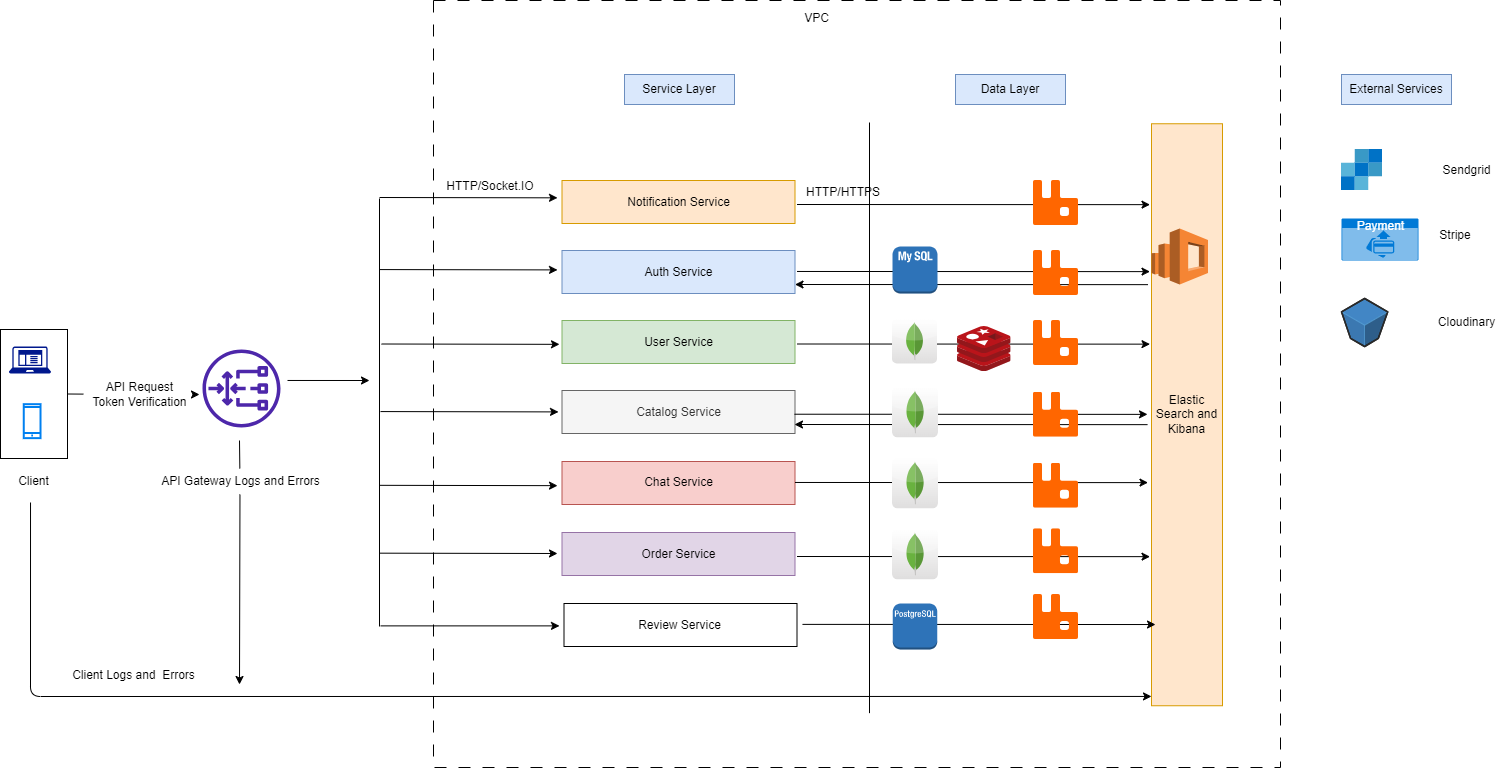

The diagram above was exported from draw.io. Its source (the exported page's mxGraphModel, read from the mxfile embedded in the PNG):
<mxGraphModel dx="2082" dy="2149" grid="0" gridSize="10" guides="1" tooltips="1" connect="1" arrows="1" fold="1" page="0" pageScale="1" pageWidth="850" pageHeight="1100" background="#ffffff" math="0" shadow="0">
  <root>
    <mxCell id="0" />
    <mxCell id="1" parent="0" />
    <mxCell id="100" value="" style="rounded=0;whiteSpace=wrap;html=1;dashed=1;dashPattern=12 12;" parent="1" vertex="1">
      <mxGeometry x="349" y="-938" width="847" height="767" as="geometry" />
    </mxCell>
    <mxCell id="52" value="" style="group" parent="1" vertex="1" connectable="0">
      <mxGeometry x="-84" y="-609" width="67" height="129" as="geometry" />
    </mxCell>
    <mxCell id="51" value="" style="rounded=0;whiteSpace=wrap;html=1;" parent="52" vertex="1">
      <mxGeometry width="67" height="129" as="geometry" />
    </mxCell>
    <mxCell id="49" value="" style="sketch=0;aspect=fixed;pointerEvents=1;shadow=0;dashed=0;html=1;strokeColor=none;labelPosition=center;verticalLabelPosition=bottom;verticalAlign=top;align=center;fillColor=#00188D;shape=mxgraph.mscae.enterprise.client_application" parent="52" vertex="1">
      <mxGeometry x="8.375" y="16.973684210526315" width="42.138364779874216" height="26.968553459119498" as="geometry" />
    </mxCell>
    <mxCell id="50" value="" style="html=1;verticalLabelPosition=bottom;align=center;labelBackgroundColor=#ffffff;verticalAlign=top;strokeWidth=2;strokeColor=#0080F0;shadow=0;dashed=0;shape=mxgraph.ios7.icons.smartphone;" parent="52" vertex="1">
      <mxGeometry x="23.26388888888889" y="74.6842105263158" width="16.75" height="33.94736842105263" as="geometry" />
    </mxCell>
    <mxCell id="54" value="" style="endArrow=classic;html=1;exitX=1;exitY=0.5;exitDx=0;exitDy=0;startArrow=none;" parent="1" source="62" edge="1">
      <mxGeometry width="50" height="50" relative="1" as="geometry">
        <mxPoint x="466" y="-441" as="sourcePoint" />
        <mxPoint x="115" y="-544" as="targetPoint" />
      </mxGeometry>
    </mxCell>
    <mxCell id="64" value="" style="endArrow=none;html=1;exitX=1;exitY=0.5;exitDx=0;exitDy=0;" parent="1" source="51" target="62" edge="1">
      <mxGeometry width="50" height="50" relative="1" as="geometry">
        <mxPoint x="-17" y="-544.4999999999999" as="sourcePoint" />
        <mxPoint x="140" y="-544" as="targetPoint" />
      </mxGeometry>
    </mxCell>
    <mxCell id="62" value="API Request&lt;br&gt;Token Verification" style="text;html=1;align=center;verticalAlign=middle;resizable=0;points=[];autosize=1;strokeColor=none;fillColor=none;" parent="1" vertex="1">
      <mxGeometry x="-1" y="-564.5" width="112" height="41" as="geometry" />
    </mxCell>
    <mxCell id="65" value="Client" style="text;html=1;align=center;verticalAlign=middle;resizable=0;points=[];autosize=1;strokeColor=none;fillColor=none;" parent="1" vertex="1">
      <mxGeometry x="-75" y="-470" width="49" height="26" as="geometry" />
    </mxCell>
    <mxCell id="70" value="" style="sketch=0;aspect=fixed;html=1;points=[];align=center;image;fontSize=12;image=img/lib/mscae/SendGrid_Accounts.svg;" parent="1" vertex="1">
      <mxGeometry x="1257" y="-789" width="41" height="41" as="geometry" />
    </mxCell>
    <mxCell id="71" value="Sendgrid" style="text;html=1;align=center;verticalAlign=middle;resizable=0;points=[];autosize=1;strokeColor=none;fillColor=none;" parent="1" vertex="1">
      <mxGeometry x="1348.5" y="-781.5" width="66" height="26" as="geometry" />
    </mxCell>
    <mxCell id="88" value="" style="endArrow=none;html=1;" parent="1" edge="1">
      <mxGeometry width="50" height="50" relative="1" as="geometry">
        <mxPoint x="785" y="-816" as="sourcePoint" />
        <mxPoint x="785" y="-225.36363636363637" as="targetPoint" />
      </mxGeometry>
    </mxCell>
    <mxCell id="92" value="Service Layer" style="text;html=1;strokeColor=#6c8ebf;fillColor=#dae8fc;align=center;verticalAlign=middle;whiteSpace=wrap;rounded=0;" parent="1" vertex="1">
      <mxGeometry x="540" y="-864" width="110" height="30" as="geometry" />
    </mxCell>
    <mxCell id="93" value="Data Layer" style="text;html=1;strokeColor=#6c8ebf;fillColor=#dae8fc;align=center;verticalAlign=middle;whiteSpace=wrap;rounded=0;" parent="1" vertex="1">
      <mxGeometry x="871" y="-864" width="110" height="30" as="geometry" />
    </mxCell>
    <mxCell id="94" value="External Services" style="text;html=1;strokeColor=#6c8ebf;fillColor=#dae8fc;align=center;verticalAlign=middle;whiteSpace=wrap;rounded=0;" parent="1" vertex="1">
      <mxGeometry x="1257" y="-864" width="110" height="30" as="geometry" />
    </mxCell>
    <mxCell id="95" value="Stripe" style="text;html=1;align=center;verticalAlign=middle;whiteSpace=wrap;rounded=0;" parent="1" vertex="1">
      <mxGeometry x="1316" y="-718" width="110" height="30" as="geometry" />
    </mxCell>
    <mxCell id="96" value="" style="verticalLabelPosition=bottom;html=1;verticalAlign=top;strokeWidth=1;align=center;outlineConnect=0;dashed=0;outlineConnect=0;shape=mxgraph.aws3d.s3Bucket;fillColor=#4286c5;strokeColor=#57A2D8;aspect=fixed;" parent="1" vertex="1">
      <mxGeometry x="1257" y="-640" width="46.27" height="48" as="geometry" />
    </mxCell>
    <mxCell id="97" value="Cloudinary" style="text;html=1;align=center;verticalAlign=middle;resizable=0;points=[];autosize=1;strokeColor=none;fillColor=none;" parent="1" vertex="1">
      <mxGeometry x="1344" y="-629" width="75" height="26" as="geometry" />
    </mxCell>
    <mxCell id="101" value="VPC" style="text;html=1;align=center;verticalAlign=middle;resizable=0;points=[];autosize=1;strokeColor=none;fillColor=none;" parent="1" vertex="1">
      <mxGeometry x="710" y="-933" width="43" height="26" as="geometry" />
    </mxCell>
    <mxCell id="103" value="Payment" style="html=1;strokeColor=none;fillColor=#0079D6;labelPosition=center;verticalLabelPosition=middle;verticalAlign=top;align=center;fontSize=12;outlineConnect=0;spacingTop=-6;fontColor=#FFFFFF;sketch=0;shape=mxgraph.sitemap.payment;dashed=1;dashPattern=12 12;" parent="1" vertex="1">
      <mxGeometry x="1257" y="-720" width="77" height="42" as="geometry" />
    </mxCell>
    <mxCell id="111" value="" style="sketch=0;outlineConnect=0;fontColor=#232F3E;gradientColor=none;fillColor=#4D27AA;strokeColor=none;dashed=0;verticalLabelPosition=bottom;verticalAlign=top;align=center;html=1;fontSize=12;fontStyle=0;aspect=fixed;pointerEvents=1;shape=mxgraph.aws4.gateway_load_balancer;" parent="1" vertex="1">
      <mxGeometry x="118" y="-589" width="78" height="78" as="geometry" />
    </mxCell>
    <mxCell id="UIrquhO5okLo9PL47cga-111" value="Notification Service" style="rounded=0;whiteSpace=wrap;html=1;fillColor=#ffe6cc;strokeColor=#d79b00;" parent="1" vertex="1">
      <mxGeometry x="477.5" y="-758" width="233" height="43" as="geometry" />
    </mxCell>
    <mxCell id="UIrquhO5okLo9PL47cga-112" value="Auth Service" style="rounded=0;whiteSpace=wrap;html=1;fillColor=#dae8fc;strokeColor=#6c8ebf;" parent="1" vertex="1">
      <mxGeometry x="477.5" y="-688" width="233" height="43" as="geometry" />
    </mxCell>
    <mxCell id="UIrquhO5okLo9PL47cga-113" value="User Service" style="rounded=0;whiteSpace=wrap;html=1;fillColor=#d5e8d4;strokeColor=#82b366;" parent="1" vertex="1">
      <mxGeometry x="477.5" y="-618" width="233" height="43" as="geometry" />
    </mxCell>
    <mxCell id="UIrquhO5okLo9PL47cga-114" value="Catalog Service" style="rounded=0;whiteSpace=wrap;html=1;fillColor=#f5f5f5;strokeColor=#666666;fontColor=#333333;" parent="1" vertex="1">
      <mxGeometry x="477.5" y="-548" width="233" height="43" as="geometry" />
    </mxCell>
    <mxCell id="UIrquhO5okLo9PL47cga-115" value="Chat Service" style="rounded=0;whiteSpace=wrap;html=1;fillColor=#f8cecc;strokeColor=#b85450;" parent="1" vertex="1">
      <mxGeometry x="477.5" y="-477" width="233" height="43" as="geometry" />
    </mxCell>
    <mxCell id="UIrquhO5okLo9PL47cga-116" value="Order Service" style="rounded=0;whiteSpace=wrap;html=1;fillColor=#e1d5e7;strokeColor=#9673a6;" parent="1" vertex="1">
      <mxGeometry x="477.5" y="-406" width="233" height="43" as="geometry" />
    </mxCell>
    <mxCell id="UIrquhO5okLo9PL47cga-117" value="Review Service" style="rounded=0;whiteSpace=wrap;html=1;" parent="1" vertex="1">
      <mxGeometry x="479.5" y="-335" width="233" height="43" as="geometry" />
    </mxCell>
    <mxCell id="UIrquhO5okLo9PL47cga-136" value="Elastic Search and Kibana" style="rounded=0;whiteSpace=wrap;html=1;fillColor=#ffe6cc;strokeColor=#d79b00;" parent="1" vertex="1">
      <mxGeometry x="1067" y="-814.75" width="71" height="582" as="geometry" />
    </mxCell>
    <mxCell id="UIrquhO5okLo9PL47cga-138" value="" style="outlineConnect=0;dashed=0;verticalLabelPosition=bottom;verticalAlign=top;align=center;html=1;shape=mxgraph.aws3.elasticsearch_service;fillColor=#F58534;gradientColor=none;" parent="1" vertex="1">
      <mxGeometry x="1067" y="-710" width="56.5" height="56" as="geometry" />
    </mxCell>
    <mxCell id="UIrquhO5okLo9PL47cga-140" value="" style="edgeStyle=none;orthogonalLoop=1;jettySize=auto;html=1;rounded=0;exitX=1.09;exitY=0.397;exitDx=0;exitDy=0;exitPerimeter=0;" parent="1" source="111" edge="1">
      <mxGeometry width="100" relative="1" as="geometry">
        <mxPoint x="91" y="-811" as="sourcePoint" />
        <mxPoint x="285" y="-558" as="targetPoint" />
        <Array as="points" />
      </mxGeometry>
    </mxCell>
    <mxCell id="UIrquhO5okLo9PL47cga-144" value="" style="endArrow=none;html=1;rounded=0;" parent="1" edge="1">
      <mxGeometry width="50" height="50" relative="1" as="geometry">
        <mxPoint x="295" y="-312" as="sourcePoint" />
        <mxPoint x="295" y="-739.5" as="targetPoint" />
        <Array as="points">
          <mxPoint x="295" y="-740" />
        </Array>
      </mxGeometry>
    </mxCell>
    <mxCell id="113" value="" style="endArrow=classic;html=1;" parent="1" edge="1">
      <mxGeometry width="50" height="50" relative="1" as="geometry">
        <mxPoint x="296" y="-312.62" as="sourcePoint" />
        <mxPoint x="475" y="-312.62" as="targetPoint" />
      </mxGeometry>
    </mxCell>
    <mxCell id="114" value="HTTP/Socket.IO" style="text;html=1;strokeColor=none;fillColor=none;align=center;verticalAlign=middle;whiteSpace=wrap;rounded=0;" parent="1" vertex="1">
      <mxGeometry x="376" y="-767" width="60" height="30" as="geometry" />
    </mxCell>
    <mxCell id="115" value="" style="endArrow=classic;html=1;" parent="1" edge="1">
      <mxGeometry width="50" height="50" relative="1" as="geometry">
        <mxPoint x="295" y="-385.33" as="sourcePoint" />
        <mxPoint x="473" y="-385" as="targetPoint" />
      </mxGeometry>
    </mxCell>
    <mxCell id="116" value="" style="endArrow=classic;html=1;" parent="1" edge="1">
      <mxGeometry width="50" height="50" relative="1" as="geometry">
        <mxPoint x="295" y="-453.17999999999995" as="sourcePoint" />
        <mxPoint x="473" y="-452.85" as="targetPoint" />
      </mxGeometry>
    </mxCell>
    <mxCell id="117" value="" style="endArrow=classic;html=1;" parent="1" edge="1">
      <mxGeometry width="50" height="50" relative="1" as="geometry">
        <mxPoint x="296" y="-526.93" as="sourcePoint" />
        <mxPoint x="474" y="-526.6" as="targetPoint" />
      </mxGeometry>
    </mxCell>
    <mxCell id="118" value="" style="endArrow=classic;html=1;" parent="1" edge="1">
      <mxGeometry width="50" height="50" relative="1" as="geometry">
        <mxPoint x="297" y="-594.5" as="sourcePoint" />
        <mxPoint x="475" y="-594.1700000000001" as="targetPoint" />
      </mxGeometry>
    </mxCell>
    <mxCell id="119" value="" style="endArrow=classic;html=1;" parent="1" edge="1">
      <mxGeometry width="50" height="50" relative="1" as="geometry">
        <mxPoint x="295" y="-668.9299999999998" as="sourcePoint" />
        <mxPoint x="473" y="-668.5999999999999" as="targetPoint" />
      </mxGeometry>
    </mxCell>
    <mxCell id="120" value="" style="endArrow=classic;html=1;" parent="1" edge="1">
      <mxGeometry width="50" height="50" relative="1" as="geometry">
        <mxPoint x="295" y="-741" as="sourcePoint" />
        <mxPoint x="473" y="-740.6700000000001" as="targetPoint" />
      </mxGeometry>
    </mxCell>
    <mxCell id="121" value="" style="endArrow=classic;html=1;entryX=-0.021;entryY=0.139;entryDx=0;entryDy=0;entryPerimeter=0;" parent="1" target="UIrquhO5okLo9PL47cga-136" edge="1">
      <mxGeometry width="50" height="50" relative="1" as="geometry">
        <mxPoint x="712.5" y="-734" as="sourcePoint" />
        <mxPoint x="762.5" y="-784" as="targetPoint" />
      </mxGeometry>
    </mxCell>
    <mxCell id="UIrquhO5okLo9PL47cga-129" value="" style="shape=image;verticalLabelPosition=bottom;labelBackgroundColor=default;verticalAlign=top;aspect=fixed;imageAspect=0;image=data:image/svg+xml,(base64 omitted: 1336 chars);" parent="1" vertex="1">
      <mxGeometry x="948.9957840401789" y="-757.9957142857143" width="45" height="45" as="geometry" />
    </mxCell>
    <mxCell id="122" value="" style="endArrow=classic;html=1;entryX=-0.021;entryY=0.139;entryDx=0;entryDy=0;entryPerimeter=0;" parent="1" edge="1">
      <mxGeometry width="50" height="50" relative="1" as="geometry">
        <mxPoint x="712.5" y="-667.03" as="sourcePoint" />
        <mxPoint x="1065.5089999999996" y="-666.882" as="targetPoint" />
      </mxGeometry>
    </mxCell>
    <mxCell id="123" value="" style="endArrow=classic;html=1;entryX=-0.021;entryY=0.139;entryDx=0;entryDy=0;entryPerimeter=0;" parent="1" edge="1">
      <mxGeometry width="50" height="50" relative="1" as="geometry">
        <mxPoint x="712.5" y="-594.5" as="sourcePoint" />
        <mxPoint x="1065.5089999999996" y="-594.352" as="targetPoint" />
      </mxGeometry>
    </mxCell>
    <mxCell id="UIrquhO5okLo9PL47cga-120" value="" style="dashed=0;outlineConnect=0;html=1;align=center;labelPosition=center;verticalLabelPosition=bottom;verticalAlign=top;shape=mxgraph.webicons.mongodb;gradientColor=#DFDEDE;" parent="1" vertex="1">
      <mxGeometry x="807.5" y="-620" width="45" height="45" as="geometry" />
    </mxCell>
    <mxCell id="UIrquhO5okLo9PL47cga-131" value="" style="shape=image;verticalLabelPosition=bottom;labelBackgroundColor=default;verticalAlign=top;aspect=fixed;imageAspect=0;image=data:image/svg+xml,(base64 omitted: 1336 chars);" parent="1" vertex="1">
      <mxGeometry x="948.9957840401789" y="-617.9957142857143" width="45" height="45" as="geometry" />
    </mxCell>
    <mxCell id="UIrquhO5okLo9PL47cga-123" value="" style="image;sketch=0;aspect=fixed;html=1;points=[];align=center;fontSize=12;image=img/lib/mscae/Cache_Redis_Product.svg;" parent="1" vertex="1">
      <mxGeometry x="873" y="-612" width="53.57" height="45" as="geometry" />
    </mxCell>
    <mxCell id="124" value="" style="endArrow=classic;html=1;entryX=-0.021;entryY=0.139;entryDx=0;entryDy=0;entryPerimeter=0;" parent="1" edge="1">
      <mxGeometry width="50" height="50" relative="1" as="geometry">
        <mxPoint x="710" y="-524.28" as="sourcePoint" />
        <mxPoint x="1063.0089999999996" y="-524.1319999999998" as="targetPoint" />
      </mxGeometry>
    </mxCell>
    <mxCell id="125" value="" style="endArrow=classic;html=1;entryX=-0.021;entryY=0.139;entryDx=0;entryDy=0;entryPerimeter=0;" parent="1" edge="1">
      <mxGeometry width="50" height="50" relative="1" as="geometry">
        <mxPoint x="710.5" y="-456.03" as="sourcePoint" />
        <mxPoint x="1063.5089999999996" y="-455.88199999999983" as="targetPoint" />
      </mxGeometry>
    </mxCell>
    <mxCell id="UIrquhO5okLo9PL47cga-133" value="" style="shape=image;verticalLabelPosition=bottom;labelBackgroundColor=default;verticalAlign=top;aspect=fixed;imageAspect=0;image=data:image/svg+xml,(base64 omitted: 1336 chars);" parent="1" vertex="1">
      <mxGeometry x="948.9957840401789" y="-475.24571428571426" width="45" height="45" as="geometry" />
    </mxCell>
    <mxCell id="UIrquhO5okLo9PL47cga-125" value="" style="dashed=0;outlineConnect=0;html=1;align=center;labelPosition=center;verticalLabelPosition=bottom;verticalAlign=top;shape=mxgraph.webicons.mongodb;gradientColor=#DFDEDE" parent="1" vertex="1">
      <mxGeometry x="807.5" y="-480.75" width="46" height="50.5" as="geometry" />
    </mxCell>
    <mxCell id="126" value="" style="endArrow=classic;html=1;entryX=-0.021;entryY=0.139;entryDx=0;entryDy=0;entryPerimeter=0;" parent="1" edge="1">
      <mxGeometry width="50" height="50" relative="1" as="geometry">
        <mxPoint x="712.5" y="-382" as="sourcePoint" />
        <mxPoint x="1065.5089999999996" y="-381.85199999999986" as="targetPoint" />
      </mxGeometry>
    </mxCell>
    <mxCell id="UIrquhO5okLo9PL47cga-126" value="" style="dashed=0;outlineConnect=0;html=1;align=center;labelPosition=center;verticalLabelPosition=bottom;verticalAlign=top;shape=mxgraph.webicons.mongodb;gradientColor=#DFDEDE" parent="1" vertex="1">
      <mxGeometry x="807.5" y="-409.75" width="46" height="50.5" as="geometry" />
    </mxCell>
    <mxCell id="UIrquhO5okLo9PL47cga-134" value="" style="shape=image;verticalLabelPosition=bottom;labelBackgroundColor=default;verticalAlign=top;aspect=fixed;imageAspect=0;image=data:image/svg+xml,(base64 omitted: 1336 chars);" parent="1" vertex="1">
      <mxGeometry x="948.9957840401789" y="-409.74571428571426" width="45" height="45" as="geometry" />
    </mxCell>
    <mxCell id="127" value="" style="endArrow=classic;html=1;entryX=-0.021;entryY=0.139;entryDx=0;entryDy=0;entryPerimeter=0;" parent="1" edge="1">
      <mxGeometry width="50" height="50" relative="1" as="geometry">
        <mxPoint x="718" y="-314.12" as="sourcePoint" />
        <mxPoint x="1071.0089999999996" y="-313.97199999999987" as="targetPoint" />
      </mxGeometry>
    </mxCell>
    <mxCell id="UIrquhO5okLo9PL47cga-135" value="" style="shape=image;verticalLabelPosition=bottom;labelBackgroundColor=default;verticalAlign=top;aspect=fixed;imageAspect=0;image=data:image/svg+xml,(base64 omitted: 1336 chars);" parent="1" vertex="1">
      <mxGeometry x="948.9957840401789" y="-343.99571428571426" width="45" height="45" as="geometry" />
    </mxCell>
    <mxCell id="UIrquhO5okLo9PL47cga-122" value="" style="outlineConnect=0;dashed=0;verticalLabelPosition=bottom;verticalAlign=top;align=center;html=1;shape=mxgraph.aws3.postgre_sql_instance;fillColor=#2E73B8;gradientColor=none;" parent="1" vertex="1">
      <mxGeometry x="808.25" y="-335" width="44.5" height="46" as="geometry" />
    </mxCell>
    <mxCell id="128" value="HTTP/HTTPS" style="text;html=1;strokeColor=none;fillColor=none;align=center;verticalAlign=middle;whiteSpace=wrap;rounded=0;" parent="1" vertex="1">
      <mxGeometry x="729" y="-761" width="60" height="30" as="geometry" />
    </mxCell>
    <mxCell id="129" value="" style="endArrow=classic;html=1;entryX=-0.021;entryY=0.139;entryDx=0;entryDy=0;entryPerimeter=0;" edge="1" parent="1">
      <mxGeometry width="50" height="50" relative="1" as="geometry">
        <mxPoint x="1063.509" y="-653.852" as="sourcePoint" />
        <mxPoint x="710.5" y="-654" as="targetPoint" />
      </mxGeometry>
    </mxCell>
    <mxCell id="UIrquhO5okLo9PL47cga-121" value="" style="outlineConnect=0;dashed=0;verticalLabelPosition=bottom;verticalAlign=top;align=center;html=1;shape=mxgraph.aws3.mysql_db_instance_2;fillColor=#2E73B8;gradientColor=none;" parent="1" vertex="1">
      <mxGeometry x="808" y="-692" width="45" height="47" as="geometry" />
    </mxCell>
    <mxCell id="UIrquhO5okLo9PL47cga-130" value="" style="shape=image;verticalLabelPosition=bottom;labelBackgroundColor=default;verticalAlign=top;aspect=fixed;imageAspect=0;image=data:image/svg+xml,(base64 omitted: 1336 chars);" parent="1" vertex="1">
      <mxGeometry x="948.9957840401789" y="-687.9957142857143" width="45" height="45" as="geometry" />
    </mxCell>
    <mxCell id="130" value="" style="endArrow=classic;html=1;entryX=-0.021;entryY=0.139;entryDx=0;entryDy=0;entryPerimeter=0;" edge="1" parent="1">
      <mxGeometry width="50" height="50" relative="1" as="geometry">
        <mxPoint x="1063.009" y="-513.852" as="sourcePoint" />
        <mxPoint x="710" y="-514" as="targetPoint" />
      </mxGeometry>
    </mxCell>
    <mxCell id="UIrquhO5okLo9PL47cga-124" value="" style="dashed=0;outlineConnect=0;html=1;align=center;labelPosition=center;verticalLabelPosition=bottom;verticalAlign=top;shape=mxgraph.webicons.mongodb;gradientColor=#DFDEDE" parent="1" vertex="1">
      <mxGeometry x="807.5" y="-551.75" width="46" height="50.5" as="geometry" />
    </mxCell>
    <mxCell id="UIrquhO5okLo9PL47cga-132" value="" style="shape=image;verticalLabelPosition=bottom;labelBackgroundColor=default;verticalAlign=top;aspect=fixed;imageAspect=0;image=data:image/svg+xml,(base64 omitted: 1336 chars);" parent="1" vertex="1">
      <mxGeometry x="948.9957840401789" y="-546.2457142857143" width="45" height="45" as="geometry" />
    </mxCell>
    <mxCell id="131" value="" style="endArrow=classic;html=1;exitX=0.429;exitY=1.308;exitDx=0;exitDy=0;exitPerimeter=0;entryX=0;entryY=0.984;entryDx=0;entryDy=0;entryPerimeter=0;" edge="1" parent="1" source="65" target="UIrquhO5okLo9PL47cga-136">
      <mxGeometry width="50" height="50" relative="1" as="geometry">
        <mxPoint x="314" y="-361" as="sourcePoint" />
        <mxPoint x="194" y="-211" as="targetPoint" />
        <Array as="points">
          <mxPoint x="-54" y="-242" />
        </Array>
      </mxGeometry>
    </mxCell>
    <mxCell id="132" value="Client Logs and&amp;nbsp; Errors" style="text;html=1;align=center;verticalAlign=middle;resizable=0;points=[];autosize=1;strokeColor=none;fillColor=none;" vertex="1" parent="1">
      <mxGeometry x="-22" y="-276" width="141" height="26" as="geometry" />
    </mxCell>
    <mxCell id="133" value="" style="endArrow=classic;html=1;startArrow=none;" edge="1" parent="1" source="134">
      <mxGeometry width="50" height="50" relative="1" as="geometry">
        <mxPoint x="155" y="-498" as="sourcePoint" />
        <mxPoint x="155" y="-254" as="targetPoint" />
      </mxGeometry>
    </mxCell>
    <mxCell id="135" value="" style="endArrow=none;html=1;" edge="1" parent="1" target="134">
      <mxGeometry width="50" height="50" relative="1" as="geometry">
        <mxPoint x="154.99999999999977" y="-498" as="sourcePoint" />
        <mxPoint x="154.99999999999977" y="-254" as="targetPoint" />
      </mxGeometry>
    </mxCell>
    <mxCell id="134" value="API Gateway Logs and Errors" style="text;html=1;align=center;verticalAlign=middle;resizable=0;points=[];autosize=1;strokeColor=none;fillColor=none;" vertex="1" parent="1">
      <mxGeometry x="67" y="-470" width="177" height="26" as="geometry" />
    </mxCell>
  </root>
</mxGraphModel>